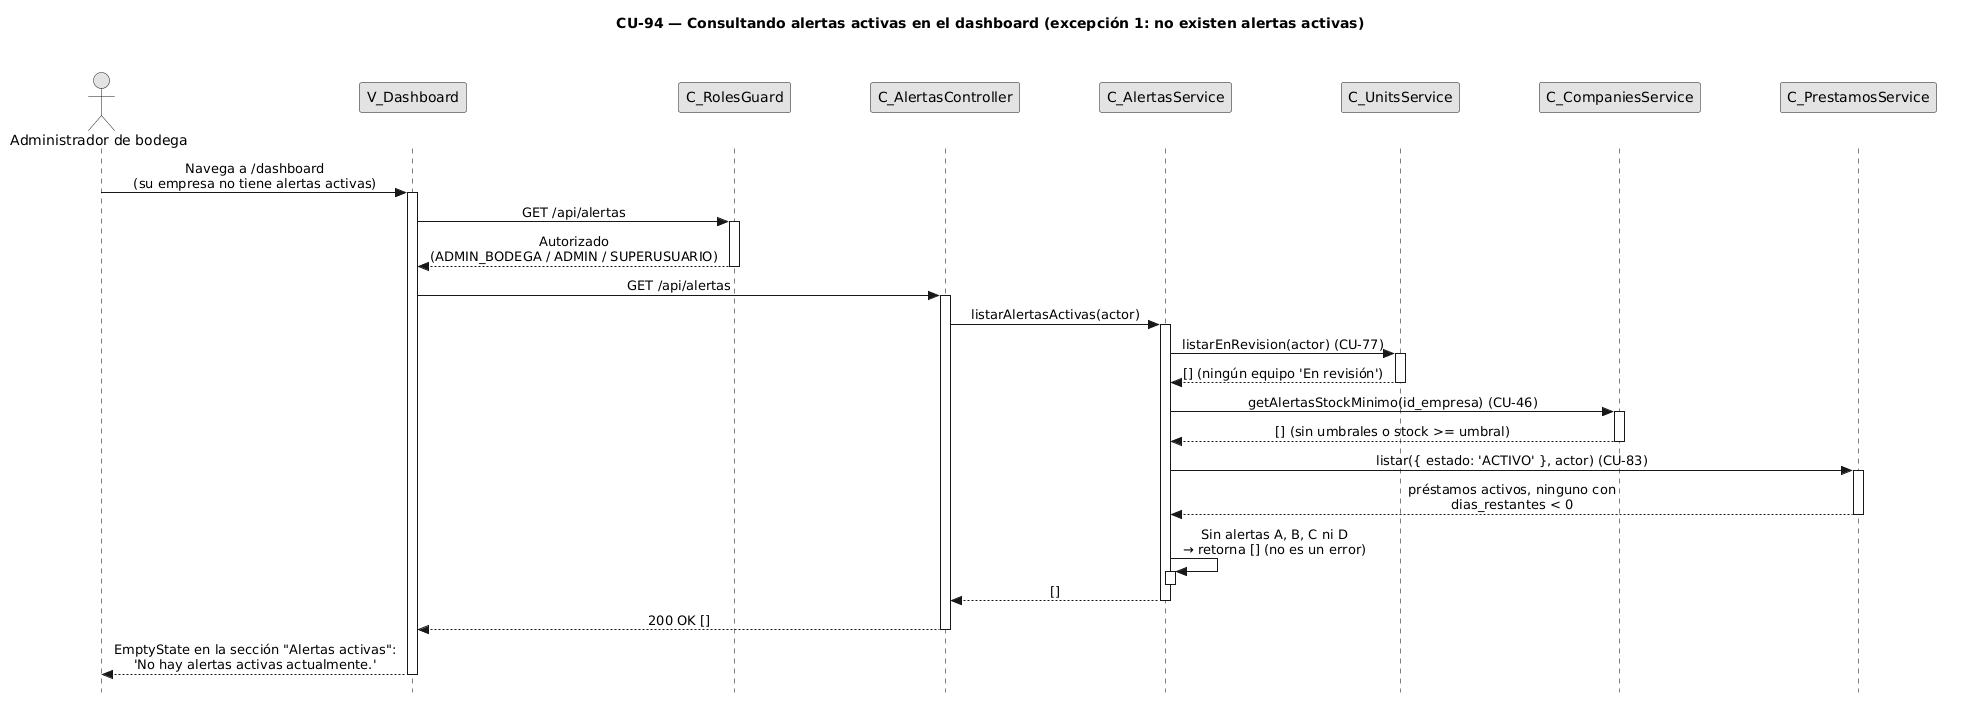

The diagram above was rendered by PlantUML. Its source (embedded in the PNG):
@startuml CU94-exc-sin-alertas
title CU-94 — Consultando alertas activas en el dashboard (excepción 1: no existen alertas activas)

skinparam style strictuml
skinparam monochrome true
skinparam shadowing false
skinparam sequenceMessageAlign center
<style>
sequenceDiagram {
  participant {
    margin 35
  }
  actor {
    margin 15
  }
}
</style>
skinparam sequence {
  MessageAlign center
  LifeLineBorderColor black
}
hide footbox

actor "Administrador de bodega" as user
participant "V_Dashboard" as view
participant "C_RolesGuard" as guard
participant "C_AlertasController" as ctrl
participant "C_AlertasService" as svc
participant "C_UnitsService" as units
participant "C_CompaniesService" as comp
participant "C_PrestamosService" as prest

user -> view : Navega a /dashboard\n(su empresa no tiene alertas activas)
activate view

view -> guard : GET /api/alertas
activate guard
guard --> view : Autorizado\n(ADMIN_BODEGA / ADMIN / SUPERUSUARIO)
deactivate guard

view -> ctrl : GET /api/alertas
activate ctrl

ctrl -> svc : listarAlertasActivas(actor)
activate svc

svc -> units : listarEnRevision(actor) (CU-77)
activate units
units --> svc : [] (ningún equipo 'En revisión')
deactivate units

svc -> comp : getAlertasStockMinimo(id_empresa) (CU-46)
activate comp
comp --> svc : [] (sin umbrales o stock >= umbral)
deactivate comp

svc -> prest : listar({ estado: 'ACTIVO' }, actor) (CU-83)
activate prest
prest --> svc : préstamos activos, ninguno con\ndias_restantes < 0
deactivate prest

svc -> svc : Sin alertas A, B, C ni D\n→ retorna [] (no es un error)
activate svc
deactivate svc

svc --> ctrl : []
deactivate svc

ctrl --> view : 200 OK []
deactivate ctrl

view --> user : EmptyState en la sección "Alertas activas":\n'No hay alertas activas actualmente.'
deactivate view

@enduml